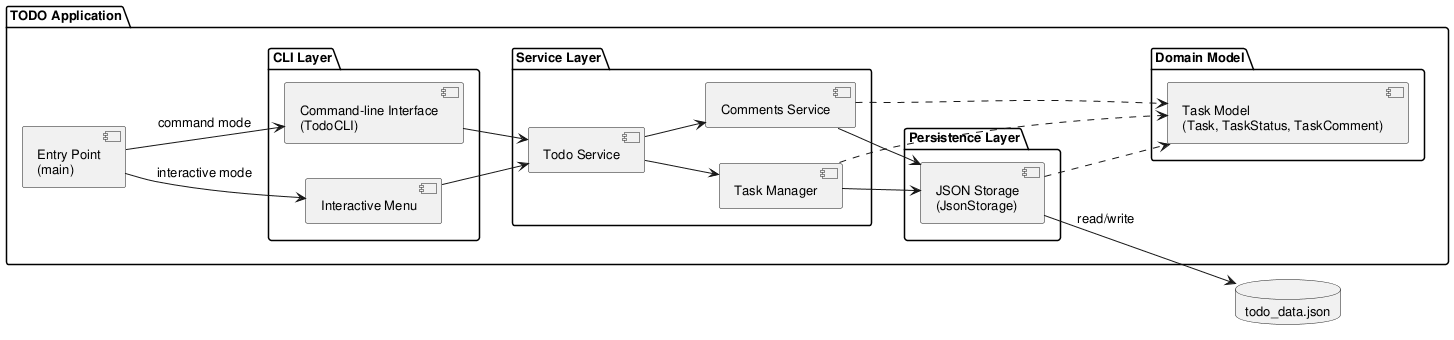

The diagram above was rendered by PlantUML. Its source (embedded in the PNG):
@startuml component_diagram

skinparam componentStyle uml2
skinparam defaultFontSize 13

left to right direction

package "TODO Application" {

    component "Entry Point\n(main)" as Main

    package "CLI Layer" {
        component "Interactive Menu" as IM
        component "Command-line Interface\n(TodoCLI)" as CLI
    }

    package "Service Layer" {
        component "Todo Service" as SVC
        component "Task Manager" as MGR
        component "Comments Service" as CMTS
    }

    package "Domain Model" {
        component "Task Model\n(Task, TaskStatus, TaskComment)" as Model
    }

    package "Persistence Layer" {
        component "JSON Storage\n(JsonStorage)" as Storage
    }
}

database "todo_data.json" as DB

Main --> IM : interactive mode
Main --> CLI : command mode

IM --> SVC
CLI --> SVC

SVC --> MGR
SVC --> CMTS
MGR --> Storage
CMTS --> Storage
MGR ..> Model
CMTS ..> Model
Storage ..> Model

Storage --> DB : read/write

@enduml